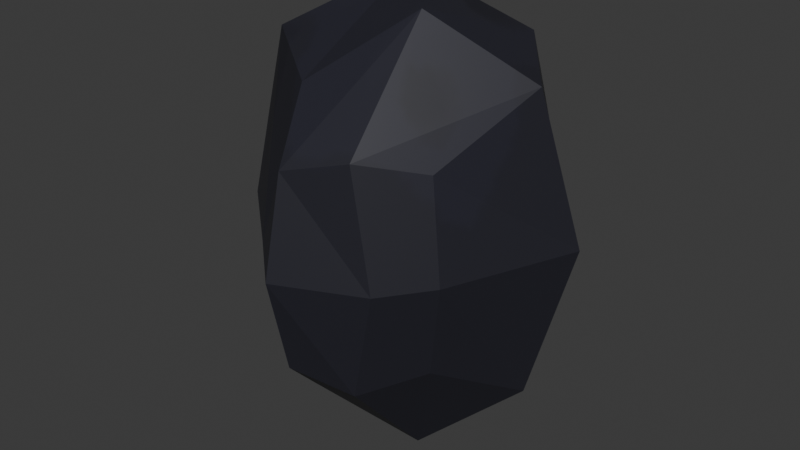 # Source: meteor7.blend  (saved by Blender 4.3.32; exported with 4.5.12 LTS)
import bpy
from mathutils import Matrix  # noqa: F401  (used for matrix-valued properties, if any)

bpy.ops.wm.read_factory_settings(use_empty=True)
scene = bpy.context.scene
scene.name = 'Scene'

# ---- collections
col_collection = bpy.data.collections.new('Collection'); scene.collection.children.link(col_collection)

# ---- images (referenced by path relative to the original .blend; pixels are not part of the script)
import os
ASSET_DIR = os.environ.get("B2B_ASSET_DIR", "")  # directory of the original .blend (textures are referenced by path, not embedded)
HERE = os.path.dirname(os.path.abspath(__file__))  # packed textures are extracted next to this script under _unpacked/

def load_image(name, relpath, width, height, colorspace="sRGB"):
    """Load a texture the original file referenced (path relative to the .blend, or extracted next to this script)."""
    p = next((c for c in (os.path.join(HERE, relpath), os.path.join(ASSET_DIR, relpath)) if relpath and os.path.exists(c)), "")
    if p:
        img = bpy.data.images.load(p, check_existing=True)
        img.name = name
    else:  # same state as the original file: an image datablock whose file is absent (Cycles renders it pink)
        img = bpy.data.images.new(name, width, height)
        img.source = "FILE"
        img.filepath = "//" + (relpath or name)
    img.colorspace_settings.name = colorspace
    return img
img_meteor3txt2_png = load_image('meteor3TxT2.png', '_unpacked/meteor3TxT2.2ba9e3c8.png', 264, 264, 'sRGB')

# ---- materials (node trees are filled in below, after node groups)
mat_material = bpy.data.materials.new('Material')

# ---- material node trees
mat_material.use_nodes = True; mat_material.node_tree.nodes.clear()
_N = mat_material.node_tree.nodes; _L = mat_material.node_tree.links
n0 = _N.new('ShaderNodeBsdfPrincipled'); n0.name = 'Principled BSDF'; n0.location = (10, 300)
n1 = _N.new('ShaderNodeOutputMaterial'); n1.name = 'Material Output'; n1.location = (300, 300)
n2 = _N.new('ShaderNodeTexImage'); n2.name = 'Image Texture'; n2.location = (-280, 275)
n2.image = img_meteor3txt2_png
_L.new(n0.outputs[0], n1.inputs[0])
_L.new(n2.outputs[0], n0.inputs[0])
n1.is_active_output = True

# ---- world
world_world = bpy.data.worlds.new('World'); scene.world = world_world
world_world.use_nodes = True; world_world.node_tree.nodes.clear()
_N = world_world.node_tree.nodes; _L = world_world.node_tree.links
n0 = _N.new('ShaderNodeOutputWorld'); n0.name = 'World Output'; n0.location = (300, 300)
n1 = _N.new('ShaderNodeBackground'); n1.name = 'Background'; n1.location = (10, 300)
n1.inputs[0].default_value = (0.05088, 0.05088, 0.05088, 1.0)
_L.new(n1.outputs[0], n0.inputs[0])
n0.is_active_output = True
world_world.color = (0.05088, 0.05088, 0.05088)
world_world.sun_shadow_jitter_overblur = 0.0

# ---- meshes
me_meteor7 = bpy.data.meshes.new('meteor7')
me_meteor7.from_pydata([(-0.005092, -0.8405, -0.6049), (-0.005092, -0.8405, 0.6049), (-0.6366, 0.3771, -0.6049), (-0.6366, 0.3771, 0.6049), (0.6366, -0.3771, -0.6049), (0.6366, -0.3771, 0.6049), (0.005092, 0.8405, -0.6049), (0.005092, 0.8405, 0.6049), (-0.1555, -0.4945, -0.9595), (-0.005923, -0.9778, 0.0), (-0.1555, -0.4945, 0.9595), (-0.7405, 0.4387, 0.0), (-0.3673, 0.7083, -0.7037), (-0.3673, 0.7083, 0.7037), (0.005923, 0.9778, 0.0), (0.8623, 0.2405, -0.9595), (0.8623, 0.2405, 0.9595), (0.7405, -0.4387, 0.0), (0.3673, -0.7083, -0.7037), (0.3673, -0.7083, 0.7037), (0.3534, -0.127, 1.364), (0.3534, -0.127, -1.364), (0.522, -0.7387, 0.0), (1.077, 0.3953, 0.0), (-0.522, 0.7387, 0.0), (-0.3698, -0.6493, 0.0), (-0.6486, -0.1459, 1.089), (0.5061, 0.688, -1.089), (-0.6486, -0.1459, -1.089), (0.5061, 0.688, 1.089), (-0.1071, 0.3402, 1.439), (-0.1071, 0.3402, -1.439), (0.656, 0.8912, 0.0), (-0.8701, -0.2109, 0.0)], [], [(33, 26, 3, 11), (24, 13, 7, 14), (23, 16, 5, 17), (22, 19, 1, 9), (21, 15, 4, 18), (20, 10, 1, 19), (16, 20, 19, 5), (29, 30, 20, 16), (30, 26, 10, 20), (8, 21, 18, 0), (28, 31, 21, 8), (31, 27, 15, 21), (18, 22, 9, 0), (4, 17, 22, 18), (17, 5, 19, 22), (15, 23, 17, 4), (27, 32, 23, 15), (32, 29, 16, 23), (12, 24, 14, 6), (2, 11, 24, 12), (11, 3, 13, 24), (28, 33, 11, 2), (0, 9, 25, 8), (9, 1, 10, 25), (8, 25, 33, 28), (14, 7, 29, 32), (6, 14, 32, 27), (12, 6, 27, 31), (2, 12, 31, 28), (13, 3, 26, 30), (7, 13, 30, 29), (25, 10, 26, 33)])
_uv = me_meteor7.uv_layers.new(name='UVMap')
_uv.uv.foreach_set('vector', [0.7359, 0.5693, 0.6167, 0.5711, 0.6683, 0.5058, 0.7359, 0.5043, 0.7359, 0.4657, 0.6571, 0.4558, 0.6666, 0.4092, 0.7359, 0.4053, 0.7359, 0.8648, 0.6353, 0.8556, 0.6689, 0.7782, 0.7359, 0.7788, 0.7359, 0.7409, 0.6595, 0.7286, 0.6705, 0.6831, 0.7359, 0.6849, 0.903, 0.8546, 0.8364, 0.8556, 0.8724, 0.7836, 0.92, 0.7753, 0.5687, 0.8546, 0.5059, 0.8263, 0.5071, 0.7691, 0.5517, 0.7753, 0.6353, 0.8556, 0.5687, 0.8546, 0.5517, 0.7753, 0.5993, 0.7836, 0.6172, 0.9157, 0.5484, 0.8986, 0.5687, 0.8546, 0.6353, 0.8556, 0.5484, 0.8986, 0.4797, 0.886, 0.5059, 0.8263, 0.5687, 0.8546, 0.9658, 0.8263, 0.903, 0.8546, 0.92, 0.7753, 0.9646, 0.7691, 0.992, 0.886, 0.9233, 0.8986, 0.903, 0.8546, 0.9658, 0.8263, 0.9233, 0.8986, 0.8545, 0.9157, 0.8364, 0.8556, 0.903, 0.8546, 0.8123, 0.7286, 0.7359, 0.7409, 0.7359, 0.6849, 0.8012, 0.6831, 0.8028, 0.7782, 0.7359, 0.7788, 0.7359, 0.7409, 0.8123, 0.7286, 0.7359, 0.7788, 0.6689, 0.7782, 0.6595, 0.7286, 0.7359, 0.7409, 0.8364, 0.8556, 0.7359, 0.8648, 0.7359, 0.7788, 0.8028, 0.7782, 0.8545, 0.9157, 0.7359, 0.9317, 0.7359, 0.8648, 0.8364, 0.8556, 0.7359, 0.9317, 0.6172, 0.9157, 0.6353, 0.8556, 0.7359, 0.8648, 0.8146, 0.4558, 0.7359, 0.4657, 0.7359, 0.4053, 0.8051, 0.4092, 0.8034, 0.5058, 0.7359, 0.5043, 0.7359, 0.4657, 0.8146, 0.4558, 0.7359, 0.5043, 0.6683, 0.5058, 0.6571, 0.4558, 0.7359, 0.4657, 0.855, 0.5711, 0.7359, 0.5693, 0.7359, 0.5043, 0.8034, 0.5058, 0.8012, 0.6831, 0.7359, 0.6849, 0.7359, 0.6368, 0.8457, 0.6434, 0.7359, 0.6849, 0.6705, 0.6831, 0.626, 0.6434, 0.7359, 0.6368, 0.8457, 0.6434, 0.7359, 0.6368, 0.7359, 0.5693, 0.855, 0.5711, 0.7359, 0.4053, 0.6666, 0.4092, 0.6072, 0.3513, 0.7359, 0.3321, 0.8051, 0.4092, 0.7359, 0.4053, 0.7359, 0.3321, 0.8645, 0.3513, 0.9384, 0.9729, 0.8949, 0.9823, 0.8545, 0.9157, 0.9233, 0.8986, 0.9843, 0.9621, 0.9384, 0.9729, 0.9233, 0.8986, 0.992, 0.886, 0.5333, 0.9729, 0.4874, 0.9621, 0.4797, 0.886, 0.5484, 0.8986, 0.5768, 0.9823, 0.5333, 0.9729, 0.5484, 0.8986, 0.6172, 0.9157, 0.7359, 0.6368, 0.626, 0.6434, 0.6167, 0.5711, 0.7359, 0.5693])
me_meteor7.materials.append(mat_material)
me_meteor7.update()

# ---- objects
ob_meteor7 = bpy.data.objects.new('meteor7', me_meteor7)

# ---- transforms, parenting, visibility, modifiers, constraints
ob_meteor7.location = (0.0, 0.0, 0.0)

# ---- collection membership
col_collection.objects.link(ob_meteor7)

# ---- scene / render settings (as saved in the file)
scene.frame_start = 1; scene.frame_end = 250; scene.frame_set(1)
scene.render.engine = 'BLENDER_EEVEE_NEXT'
bpy.context.view_layer.update()

# ---- added for rendering (the .blend has no active camera and no usable light): camera, sun
cam_auto = bpy.data.cameras.new('AutoCamera')
cam_auto.lens = 50.0
cam_auto.sensor_width = 36.0
cam_auto.clip_end = 1000.0
ob_auto_camera = bpy.data.objects.new('AutoCamera', cam_auto)
scene.collection.objects.link(ob_auto_camera)
ob_auto_camera.location = (3.79165, -4.42605, 2.9507)
ob_auto_camera.rotation_euler = (1.09748, -7.21219e-08, 0.694738)
scene.camera = ob_auto_camera
light_auto_sun = bpy.data.lights.new('AutoSun', 'SUN')
light_auto_sun.energy = 3.0
light_auto_sun.angle = 0.0523599
ob_auto_sun = bpy.data.objects.new('AutoSun', light_auto_sun)
scene.collection.objects.link(ob_auto_sun)
ob_auto_sun.rotation_euler = (0.872665, 0.174533, 0.523599)
bpy.context.view_layer.update()
